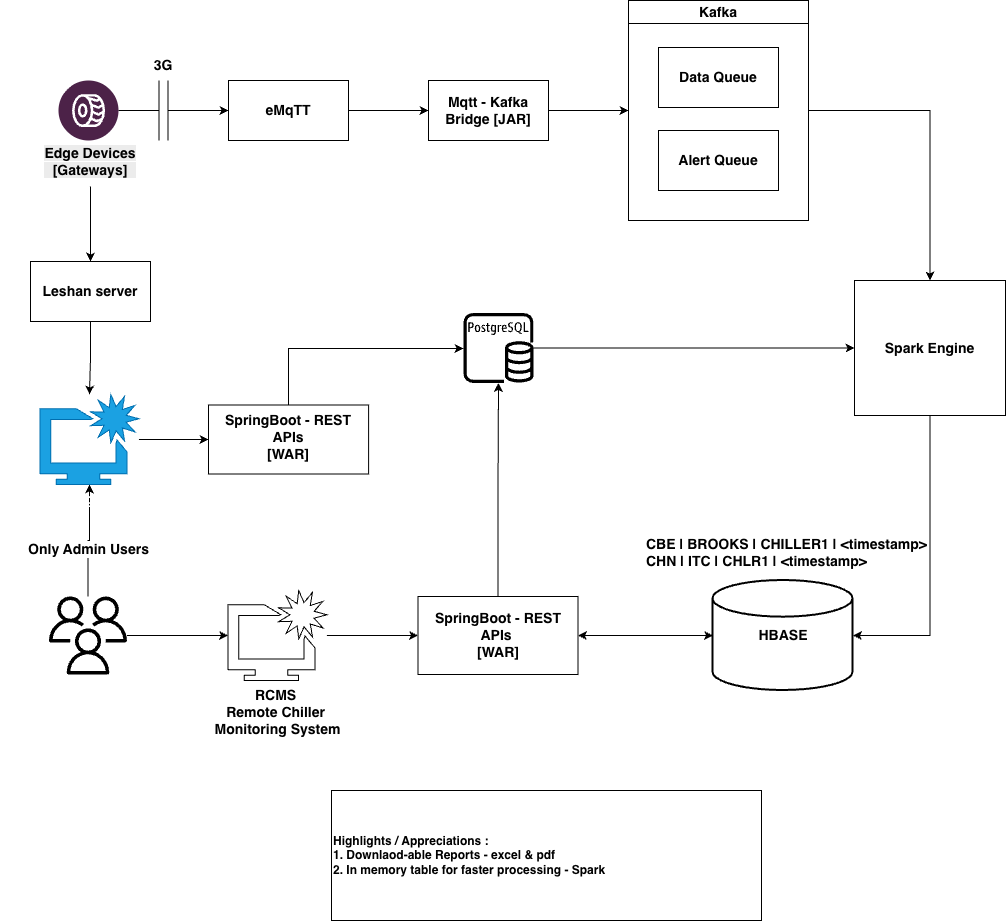

The diagram above was exported from draw.io. Its source (the exported page's mxGraphModel, read from the mxfile embedded in the PNG):
<mxGraphModel dx="1406" dy="836" grid="1" gridSize="10" guides="1" tooltips="1" connect="1" arrows="1" fold="1" page="1" pageScale="1" pageWidth="827" pageHeight="1169" math="0" shadow="0">
  <root>
    <mxCell id="0" />
    <mxCell id="1" parent="0" />
    <mxCell id="zphABhExWB1uu7p_xJn8-1" value="" style="verticalLabelPosition=bottom;aspect=fixed;html=1;shape=mxgraph.salesforce.automotive2;fillColorStyles=fillColor2,fillColor3;fillColor2=#4c2248;fillColor3=#ffffff;fontStyle=1;fontSize=14;" parent="1" vertex="1">
      <mxGeometry x="67" y="120" width="60" height="60" as="geometry" />
    </mxCell>
    <mxCell id="zphABhExWB1uu7p_xJn8-4" value="" style="edgeStyle=orthogonalEdgeStyle;rounded=0;orthogonalLoop=1;jettySize=auto;html=1;fontStyle=1;fontSize=14;" parent="1" source="zphABhExWB1uu7p_xJn8-2" target="zphABhExWB1uu7p_xJn8-3" edge="1">
      <mxGeometry relative="1" as="geometry" />
    </mxCell>
    <mxCell id="zphABhExWB1uu7p_xJn8-2" value="" style="pointerEvents=1;verticalLabelPosition=bottom;shadow=0;dashed=0;align=center;html=1;verticalAlign=top;shape=mxgraph.electrical.capacitors.capacitor_1;fontStyle=1;fontSize=14;" parent="1" vertex="1">
      <mxGeometry x="127" y="120" width="90" height="60" as="geometry" />
    </mxCell>
    <mxCell id="zphABhExWB1uu7p_xJn8-8" value="" style="edgeStyle=orthogonalEdgeStyle;rounded=0;orthogonalLoop=1;jettySize=auto;html=1;fontStyle=1;fontSize=14;" parent="1" source="zphABhExWB1uu7p_xJn8-3" target="zphABhExWB1uu7p_xJn8-7" edge="1">
      <mxGeometry relative="1" as="geometry" />
    </mxCell>
    <mxCell id="zphABhExWB1uu7p_xJn8-3" value="eMqTT" style="whiteSpace=wrap;html=1;verticalAlign=middle;pointerEvents=1;shadow=0;dashed=0;align=center;fontStyle=1;fontSize=14;" parent="1" vertex="1">
      <mxGeometry x="237" y="120" width="120" height="60" as="geometry" />
    </mxCell>
    <mxCell id="zphABhExWB1uu7p_xJn8-10" value="" style="edgeStyle=orthogonalEdgeStyle;rounded=0;orthogonalLoop=1;jettySize=auto;html=1;entryX=0;entryY=0.5;entryDx=0;entryDy=0;fontStyle=1;fontSize=14;" parent="1" source="zphABhExWB1uu7p_xJn8-7" target="zphABhExWB1uu7p_xJn8-20" edge="1">
      <mxGeometry relative="1" as="geometry">
        <mxPoint x="637" y="150" as="targetPoint" />
      </mxGeometry>
    </mxCell>
    <mxCell id="zphABhExWB1uu7p_xJn8-7" value="Mqtt - Kafka Bridge [JAR]" style="whiteSpace=wrap;html=1;pointerEvents=1;shadow=0;dashed=0;fontStyle=1;fontSize=14;" parent="1" vertex="1">
      <mxGeometry x="437" y="120" width="120" height="60" as="geometry" />
    </mxCell>
    <mxCell id="zphABhExWB1uu7p_xJn8-12" value="" style="edgeStyle=orthogonalEdgeStyle;rounded=0;orthogonalLoop=1;jettySize=auto;html=1;exitX=1;exitY=0.5;exitDx=0;exitDy=0;fontStyle=1;fontSize=14;" parent="1" source="zphABhExWB1uu7p_xJn8-20" target="zphABhExWB1uu7p_xJn8-11" edge="1">
      <mxGeometry relative="1" as="geometry">
        <mxPoint x="927" y="150" as="sourcePoint" />
      </mxGeometry>
    </mxCell>
    <mxCell id="zphABhExWB1uu7p_xJn8-14" value="" style="edgeStyle=orthogonalEdgeStyle;rounded=0;orthogonalLoop=1;jettySize=auto;html=1;fontStyle=1;entryX=1;entryY=0.5;entryDx=0;entryDy=0;entryPerimeter=0;exitX=0.5;exitY=1;exitDx=0;exitDy=0;fontSize=14;" parent="1" source="zphABhExWB1uu7p_xJn8-11" target="zphABhExWB1uu7p_xJn8-39" edge="1">
      <mxGeometry relative="1" as="geometry">
        <mxPoint x="943" y="440" as="sourcePoint" />
        <mxPoint x="880" y="630.0000000000002" as="targetPoint" />
        <Array as="points">
          <mxPoint x="939" y="675" />
        </Array>
      </mxGeometry>
    </mxCell>
    <mxCell id="zphABhExWB1uu7p_xJn8-11" value="Spark Engine" style="whiteSpace=wrap;html=1;pointerEvents=1;shadow=0;dashed=0;fontStyle=1;fontSize=14;" parent="1" vertex="1">
      <mxGeometry x="863" y="320" width="151" height="135" as="geometry" />
    </mxCell>
    <mxCell id="zphABhExWB1uu7p_xJn8-17" value="CBE | BROOKS | CHILLER1 | &amp;lt;timestamp&amp;gt;&lt;div&gt;CHN | ITC | CHLR1 | &amp;lt;timestamp&amp;gt;&lt;/div&gt;" style="text;html=1;whiteSpace=wrap;strokeColor=none;fillColor=none;align=left;verticalAlign=middle;rounded=0;fontStyle=1;fontSize=14;" parent="1" vertex="1">
      <mxGeometry x="653" y="577" width="310" height="30" as="geometry" />
    </mxCell>
    <mxCell id="zphABhExWB1uu7p_xJn8-20" value="Kafka" style="swimlane;whiteSpace=wrap;html=1;fontStyle=1;fontSize=14;" parent="1" vertex="1">
      <mxGeometry x="637" y="40" width="180" height="220" as="geometry">
        <mxRectangle x="700" y="90" width="80" height="30" as="alternateBounds" />
      </mxGeometry>
    </mxCell>
    <mxCell id="zphABhExWB1uu7p_xJn8-22" value="Data Queue" style="whiteSpace=wrap;html=1;fontStyle=1;fontSize=14;" parent="zphABhExWB1uu7p_xJn8-20" vertex="1">
      <mxGeometry x="30" y="47" width="120" height="60" as="geometry" />
    </mxCell>
    <mxCell id="zphABhExWB1uu7p_xJn8-23" value="Alert Queue" style="whiteSpace=wrap;html=1;fontStyle=1;fontSize=14;" parent="zphABhExWB1uu7p_xJn8-20" vertex="1">
      <mxGeometry x="30" y="130" width="120" height="60" as="geometry" />
    </mxCell>
    <mxCell id="zphABhExWB1uu7p_xJn8-31" value="" style="edgeStyle=orthogonalEdgeStyle;rounded=0;orthogonalLoop=1;jettySize=auto;html=1;fontStyle=1;fontSize=14;" parent="1" source="zphABhExWB1uu7p_xJn8-25" target="zphABhExWB1uu7p_xJn8-30" edge="1">
      <mxGeometry relative="1" as="geometry" />
    </mxCell>
    <mxCell id="zphABhExWB1uu7p_xJn8-25" value="RCMS&amp;nbsp;&lt;div&gt;Remote Chiller&amp;nbsp;&lt;/div&gt;&lt;div&gt;Monitoring System&lt;/div&gt;" style="sketch=0;html=1;aspect=fixed;shadow=0;verticalAlign=top;labelPosition=center;verticalLabelPosition=bottom;shape=mxgraph.gcp2.enhance_ui_2;fontStyle=1;fontSize=14;" parent="1" vertex="1">
      <mxGeometry x="236.5" y="630" width="98.9" height="90" as="geometry" />
    </mxCell>
    <mxCell id="zphABhExWB1uu7p_xJn8-41" value="" style="edgeStyle=orthogonalEdgeStyle;rounded=0;orthogonalLoop=1;jettySize=auto;html=1;entryX=0;entryY=0.5;entryDx=0;entryDy=0;fontStyle=1;fontSize=14;" parent="1" source="zphABhExWB1uu7p_xJn8-26" target="zphABhExWB1uu7p_xJn8-11" edge="1">
      <mxGeometry relative="1" as="geometry">
        <mxPoint x="598" y="415" as="targetPoint" />
      </mxGeometry>
    </mxCell>
    <mxCell id="zphABhExWB1uu7p_xJn8-26" value="" style="sketch=0;outlineConnect=0;dashed=0;verticalLabelPosition=bottom;verticalAlign=top;align=center;html=1;fontSize=14;fontStyle=1;aspect=fixed;pointerEvents=1;shape=mxgraph.aws4.rds_postgresql_instance;fillColor=#000000;" parent="1" vertex="1">
      <mxGeometry x="472" y="352.5" width="70" height="70" as="geometry" />
    </mxCell>
    <mxCell id="zphABhExWB1uu7p_xJn8-28" value="" style="edgeStyle=orthogonalEdgeStyle;rounded=0;orthogonalLoop=1;jettySize=auto;html=1;fontStyle=1;fontSize=14;" parent="1" source="zphABhExWB1uu7p_xJn8-29" target="zphABhExWB1uu7p_xJn8-25" edge="1">
      <mxGeometry relative="1" as="geometry">
        <mxPoint x="101.5" y="675" as="sourcePoint" />
      </mxGeometry>
    </mxCell>
    <mxCell id="zphABhExWB1uu7p_xJn8-49" value="" style="edgeStyle=orthogonalEdgeStyle;rounded=0;orthogonalLoop=1;jettySize=auto;html=1;fontStyle=1;fontSize=14;" parent="1" source="zphABhExWB1uu7p_xJn8-29" target="zphABhExWB1uu7p_xJn8-44" edge="1">
      <mxGeometry relative="1" as="geometry" />
    </mxCell>
    <mxCell id="zphABhExWB1uu7p_xJn8-50" value="Only Admin Users" style="edgeLabel;html=1;align=center;verticalAlign=middle;resizable=0;points=[];fontStyle=1;fontSize=14;" parent="zphABhExWB1uu7p_xJn8-49" vertex="1" connectable="0">
      <mxGeometry x="-0.1819" relative="1" as="geometry">
        <mxPoint y="-1" as="offset" />
      </mxGeometry>
    </mxCell>
    <mxCell id="zphABhExWB1uu7p_xJn8-29" value="" style="sketch=0;outlineConnect=0;dashed=0;verticalLabelPosition=bottom;verticalAlign=top;align=center;html=1;fontSize=14;fontStyle=1;aspect=fixed;pointerEvents=1;shape=mxgraph.aws4.users;fillColor=#000000;fontColor=#ffffff;strokeColor=#001DBC;" parent="1" vertex="1">
      <mxGeometry x="57.5" y="636" width="78" height="78" as="geometry" />
    </mxCell>
    <mxCell id="zphABhExWB1uu7p_xJn8-32" value="" style="edgeStyle=orthogonalEdgeStyle;rounded=0;orthogonalLoop=1;jettySize=auto;html=1;fontStyle=1;fontSize=14;" parent="1" source="zphABhExWB1uu7p_xJn8-30" target="zphABhExWB1uu7p_xJn8-26" edge="1">
      <mxGeometry relative="1" as="geometry" />
    </mxCell>
    <mxCell id="zphABhExWB1uu7p_xJn8-30" value="SpringBoot - REST APIs&amp;nbsp;&lt;div&gt;[WAR]&lt;/div&gt;" style="whiteSpace=wrap;html=1;fontStyle=1;fontSize=14;" parent="1" vertex="1">
      <mxGeometry x="426.5" y="636" width="160" height="78" as="geometry" />
    </mxCell>
    <mxCell id="zphABhExWB1uu7p_xJn8-35" value="" style="endArrow=classic;startArrow=classic;html=1;rounded=0;exitX=1;exitY=0.5;exitDx=0;exitDy=0;fontStyle=1;entryX=0;entryY=0.5;entryDx=0;entryDy=0;entryPerimeter=0;fontSize=14;" parent="1" source="zphABhExWB1uu7p_xJn8-30" target="zphABhExWB1uu7p_xJn8-39" edge="1">
      <mxGeometry width="50" height="50" relative="1" as="geometry">
        <mxPoint x="691.5" y="690" as="sourcePoint" />
        <mxPoint x="691.5" y="675" as="targetPoint" />
        <Array as="points">
          <mxPoint x="661.5" y="675" />
        </Array>
      </mxGeometry>
    </mxCell>
    <mxCell id="zphABhExWB1uu7p_xJn8-36" value="3G" style="text;html=1;whiteSpace=wrap;strokeColor=none;fillColor=none;align=center;verticalAlign=middle;rounded=0;fontStyle=1;fontSize=14;" parent="1" vertex="1">
      <mxGeometry x="142" y="90" width="60" height="30" as="geometry" />
    </mxCell>
    <mxCell id="zphABhExWB1uu7p_xJn8-43" value="" style="edgeStyle=orthogonalEdgeStyle;rounded=0;orthogonalLoop=1;jettySize=auto;html=1;fontStyle=1;fontSize=14;" parent="1" source="zphABhExWB1uu7p_xJn8-37" target="zphABhExWB1uu7p_xJn8-42" edge="1">
      <mxGeometry relative="1" as="geometry" />
    </mxCell>
    <mxCell id="zphABhExWB1uu7p_xJn8-37" value="&lt;span style=&quot;color: rgb(0, 0, 0); font-family: Helvetica; font-style: normal; font-variant-ligatures: normal; font-variant-caps: normal; letter-spacing: normal; orphans: 2; text-indent: 0px; text-transform: none; widows: 2; word-spacing: 0px; -webkit-text-stroke-width: 0px; white-space: normal; background-color: rgb(236, 236, 236); text-decoration-thickness: initial; text-decoration-style: initial; text-decoration-color: initial; float: none; display: inline !important;&quot;&gt;Edge Devices&lt;/span&gt;&lt;div style=&quot;forced-color-adjust: none; color: rgb(0, 0, 0); font-family: Helvetica; font-style: normal; font-variant-ligatures: normal; font-variant-caps: normal; letter-spacing: normal; orphans: 2; text-indent: 0px; text-transform: none; widows: 2; word-spacing: 0px; -webkit-text-stroke-width: 0px; white-space: normal; background-color: rgb(236, 236, 236); text-decoration-thickness: initial; text-decoration-style: initial; text-decoration-color: initial;&quot;&gt;[Gateways]&lt;/div&gt;" style="text;whiteSpace=wrap;html=1;align=center;verticalAlign=middle;fillColor=none;strokeColor=none;fontStyle=1;fontSize=14;" parent="1" vertex="1">
      <mxGeometry x="44" y="176" width="110" height="50" as="geometry" />
    </mxCell>
    <mxCell id="zphABhExWB1uu7p_xJn8-39" value="HBASE" style="strokeWidth=2;html=1;shape=mxgraph.flowchart.database;whiteSpace=wrap;align=center;verticalAlign=middle;fontStyle=1;fontSize=14;" parent="1" vertex="1">
      <mxGeometry x="721.5" y="620" width="140" height="110" as="geometry" />
    </mxCell>
    <mxCell id="zphABhExWB1uu7p_xJn8-45" value="" style="edgeStyle=orthogonalEdgeStyle;rounded=0;orthogonalLoop=1;jettySize=auto;html=1;fontStyle=1;fontSize=14;" parent="1" source="zphABhExWB1uu7p_xJn8-42" target="zphABhExWB1uu7p_xJn8-44" edge="1">
      <mxGeometry relative="1" as="geometry" />
    </mxCell>
    <mxCell id="zphABhExWB1uu7p_xJn8-42" value="Leshan server" style="whiteSpace=wrap;html=1;fontStyle=1;fontSize=14;" parent="1" vertex="1">
      <mxGeometry x="39" y="301" width="120" height="60" as="geometry" />
    </mxCell>
    <mxCell id="zphABhExWB1uu7p_xJn8-54" value="" style="edgeStyle=orthogonalEdgeStyle;rounded=0;orthogonalLoop=1;jettySize=auto;html=1;fontStyle=1" parent="1" source="zphABhExWB1uu7p_xJn8-44" target="zphABhExWB1uu7p_xJn8-53" edge="1">
      <mxGeometry relative="1" as="geometry" />
    </mxCell>
    <mxCell id="zphABhExWB1uu7p_xJn8-44" value="Device Management Portal" style="sketch=0;html=1;aspect=fixed;shadow=0;verticalAlign=top;labelPosition=center;verticalLabelPosition=bottom;shape=mxgraph.gcp2.enhance_ui_2;fontStyle=1;fontSize=14;fillColor=#1ba1e2;fontColor=#ffffff;strokeColor=#006EAF;" parent="1" vertex="1">
      <mxGeometry x="48.55000000000001" y="434" width="98.9" height="90" as="geometry" />
    </mxCell>
    <mxCell id="zphABhExWB1uu7p_xJn8-56" value="" style="edgeStyle=orthogonalEdgeStyle;rounded=0;orthogonalLoop=1;jettySize=auto;html=1;fontStyle=1" parent="1" source="zphABhExWB1uu7p_xJn8-53" target="zphABhExWB1uu7p_xJn8-26" edge="1">
      <mxGeometry relative="1" as="geometry">
        <mxPoint x="477.1500000000003" y="479" as="targetPoint" />
        <Array as="points">
          <mxPoint x="297" y="388" />
        </Array>
      </mxGeometry>
    </mxCell>
    <mxCell id="zphABhExWB1uu7p_xJn8-53" value="SpringBoot - REST APIs&lt;div&gt;[WAR]&lt;/div&gt;" style="whiteSpace=wrap;html=1;fontSize=14;verticalAlign=top;sketch=0;shadow=0;fontStyle=1;" parent="1" vertex="1">
      <mxGeometry x="217" y="444.5" width="160.1" height="69" as="geometry" />
    </mxCell>
    <mxCell id="nOBHM-Vtbis-uxNBd45b-1" value="Highlights / Appreciations :&amp;nbsp;&lt;div&gt;1. Downlaod-able Reports - excel &amp;amp; pdf&lt;/div&gt;&lt;div&gt;2. In memory table for faster processing - Spark&amp;nbsp;&lt;/div&gt;" style="text;html=1;whiteSpace=wrap;align=left;verticalAlign=middle;rounded=0;strokeColor=default;fontStyle=1" parent="1" vertex="1">
      <mxGeometry x="340" y="830" width="430" height="130" as="geometry" />
    </mxCell>
  </root>
</mxGraphModel>